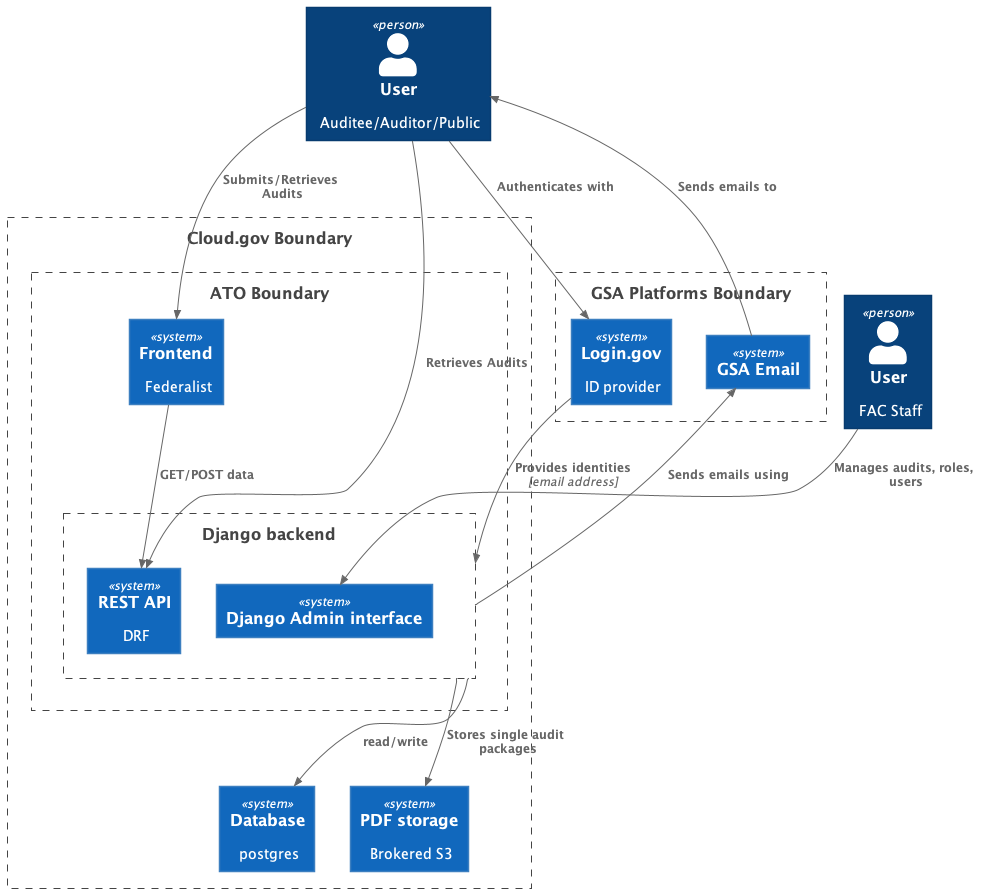

The diagram above was rendered by PlantUML. Its source (embedded in the PNG):
@startuml FAC_System_Context
!include https://raw.githubusercontent.com/plantuml-stdlib/C4-PlantUML/master/C4_Container.puml

Person(User, "User", "Auditee/Auditor/Public")
Person(Staff, "User", "FAC Staff")


Boundary(cloudgov, "Cloud.gov Boundary") {
    Boundary(atob, "ATO Boundary") {
        Boundary(backend, "Django backend") {
            System(web, "REST API", "DRF")
            System(admin, "Django Admin interface")
        }
        System(frontend, "Frontend", "Federalist")
    }
    System(db, "Database", "postgres")
    System(s3, "PDF storage", "Brokered S3")
}

Boundary(gsaplatforms, "GSA Platforms Boundary") {
    System(Login, "Login.gov", "ID provider")
    System(Email, "GSA Email")
}

Rel(User, frontend, "Submits/Retrieves Audits")
Rel(User, web, "Retrieves Audits")

Rel(User, Login, "Authenticates with")
Rel(Email, User, "Sends emails to")
Rel(Staff, admin, "Manages audits, roles, users")

Rel(Login, backend, "Provides identities", "email address")

Rel(backend, Email, "Sends emails using")
Rel(frontend, web, "GET/POST data")

Rel(backend, db, "read/write")
Rel(backend, s3, "Stores single audit packages")

@enduml